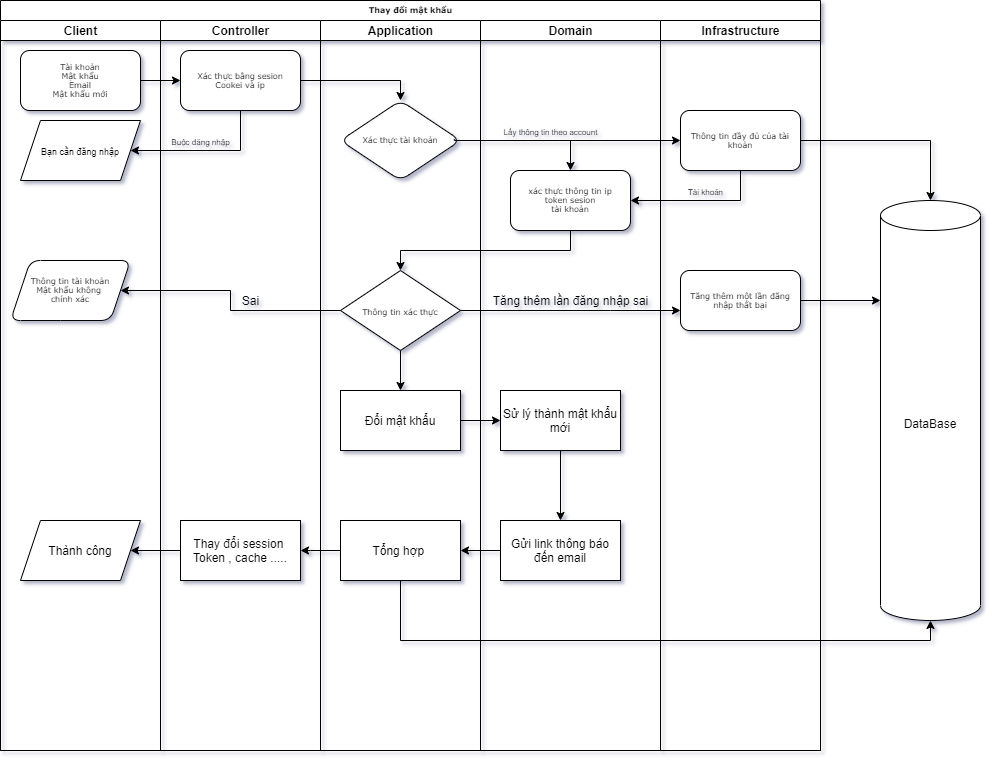

The diagram above was exported from draw.io. Its source (the exported page's mxGraphModel, read from the mxfile embedded in the PNG):
<mxGraphModel dx="1756" dy="834" grid="1" gridSize="10" guides="1" tooltips="1" connect="1" arrows="1" fold="1" page="0" pageScale="1" pageWidth="1100" pageHeight="850" background="none" math="0" shadow="1">
  <root>
    <mxCell id="0" />
    <mxCell id="1" parent="0" />
    <mxCell id="77e6c97f196da883-1" value="Thay đổi mật khẩu" style="swimlane;html=1;childLayout=stackLayout;startSize=20;rounded=0;shadow=0;labelBackgroundColor=none;strokeWidth=1;fontFamily=Verdana;fontSize=8;align=center;" parent="1" vertex="1">
      <mxGeometry x="70" y="40" width="820" height="750" as="geometry" />
    </mxCell>
    <mxCell id="77e6c97f196da883-2" value="Client" style="swimlane;html=1;startSize=20;" parent="77e6c97f196da883-1" vertex="1">
      <mxGeometry y="20" width="160" height="730" as="geometry" />
    </mxCell>
    <mxCell id="77e6c97f196da883-8" value="Tài khoản&lt;br&gt;Mật khẩu&lt;br&gt;Email&lt;br&gt;Mật khẩu mới" style="rounded=1;whiteSpace=wrap;html=1;shadow=0;labelBackgroundColor=none;strokeWidth=1;fontFamily=Verdana;fontSize=8;align=center;" parent="77e6c97f196da883-2" vertex="1">
      <mxGeometry x="20" y="30" width="120" height="60" as="geometry" />
    </mxCell>
    <mxCell id="vxIS1u82UBwyY_15Qmn8-8" value="&lt;font style=&quot;font-size: 9px&quot;&gt;Bạn cần đăng nhập&lt;/font&gt;" style="shape=parallelogram;perimeter=parallelogramPerimeter;whiteSpace=wrap;html=1;fixedSize=1;" parent="77e6c97f196da883-2" vertex="1">
      <mxGeometry x="20" y="100" width="120" height="60" as="geometry" />
    </mxCell>
    <mxCell id="vxIS1u82UBwyY_15Qmn8-18" value="Thông tin tài khoản&lt;br&gt;Mật khẩu không &lt;br&gt;chính xác" style="shape=parallelogram;perimeter=parallelogramPerimeter;whiteSpace=wrap;html=1;fixedSize=1;rounded=1;shadow=0;fontFamily=Verdana;fontSize=8;strokeWidth=1;" parent="77e6c97f196da883-2" vertex="1">
      <mxGeometry x="10" y="240" width="120" height="60" as="geometry" />
    </mxCell>
    <mxCell id="iSgD8IPnLr5aSRFzcsLa-37" value="Thành công" style="shape=parallelogram;perimeter=parallelogramPerimeter;whiteSpace=wrap;html=1;fixedSize=1;" vertex="1" parent="77e6c97f196da883-2">
      <mxGeometry x="20" y="500" width="120" height="60" as="geometry" />
    </mxCell>
    <mxCell id="77e6c97f196da883-3" value="Controller" style="swimlane;html=1;startSize=20;" parent="77e6c97f196da883-1" vertex="1">
      <mxGeometry x="160" y="20" width="160" height="730" as="geometry" />
    </mxCell>
    <mxCell id="vxIS1u82UBwyY_15Qmn8-4" value="Xác thực bằng sesion&lt;br&gt;Cookei và ip" style="whiteSpace=wrap;html=1;rounded=1;shadow=0;fontFamily=Verdana;fontSize=8;strokeWidth=1;" parent="77e6c97f196da883-3" vertex="1">
      <mxGeometry x="20" y="30" width="120" height="60" as="geometry" />
    </mxCell>
    <mxCell id="iSgD8IPnLr5aSRFzcsLa-14" value="Sai" style="text;html=1;align=center;verticalAlign=middle;resizable=0;points=[];autosize=1;strokeColor=none;" vertex="1" parent="77e6c97f196da883-3">
      <mxGeometry x="75" y="270" width="30" height="20" as="geometry" />
    </mxCell>
    <mxCell id="iSgD8IPnLr5aSRFzcsLa-35" value="Thay đổi session&amp;nbsp;&lt;br&gt;Token , cache ....." style="whiteSpace=wrap;html=1;" vertex="1" parent="77e6c97f196da883-3">
      <mxGeometry x="20" y="500" width="120" height="60" as="geometry" />
    </mxCell>
    <mxCell id="77e6c97f196da883-4" value="Application" style="swimlane;html=1;startSize=20;" parent="77e6c97f196da883-1" vertex="1">
      <mxGeometry x="320" y="20" width="160" height="730" as="geometry" />
    </mxCell>
    <mxCell id="vxIS1u82UBwyY_15Qmn8-9" value="Xác thực tài khoản" style="rhombus;whiteSpace=wrap;html=1;rounded=1;shadow=0;fontFamily=Verdana;fontSize=8;strokeWidth=1;" parent="77e6c97f196da883-4" vertex="1">
      <mxGeometry x="20" y="80" width="120" height="80" as="geometry" />
    </mxCell>
    <mxCell id="iSgD8IPnLr5aSRFzcsLa-13" value="&lt;font face=&quot;verdana&quot;&gt;&lt;span style=&quot;font-size: 8px&quot;&gt;Thông tin xác thực&lt;/span&gt;&lt;/font&gt;" style="rhombus;whiteSpace=wrap;html=1;" vertex="1" parent="77e6c97f196da883-4">
      <mxGeometry x="20" y="250" width="120" height="80" as="geometry" />
    </mxCell>
    <mxCell id="iSgD8IPnLr5aSRFzcsLa-20" value="Đổi mật khẩu" style="whiteSpace=wrap;html=1;" vertex="1" parent="77e6c97f196da883-4">
      <mxGeometry x="20" y="370" width="120" height="60" as="geometry" />
    </mxCell>
    <mxCell id="iSgD8IPnLr5aSRFzcsLa-21" value="" style="edgeStyle=orthogonalEdgeStyle;rounded=0;orthogonalLoop=1;jettySize=auto;html=1;" edge="1" parent="77e6c97f196da883-4" source="iSgD8IPnLr5aSRFzcsLa-13" target="iSgD8IPnLr5aSRFzcsLa-20">
      <mxGeometry relative="1" as="geometry" />
    </mxCell>
    <mxCell id="iSgD8IPnLr5aSRFzcsLa-29" value="Tổng hợp&amp;nbsp;" style="whiteSpace=wrap;html=1;" vertex="1" parent="77e6c97f196da883-4">
      <mxGeometry x="20" y="500" width="120" height="60" as="geometry" />
    </mxCell>
    <mxCell id="77e6c97f196da883-6" value="Domain" style="swimlane;html=1;startSize=20;" parent="77e6c97f196da883-1" vertex="1">
      <mxGeometry x="480" y="20" width="180" height="730" as="geometry" />
    </mxCell>
    <mxCell id="vxIS1u82UBwyY_15Qmn8-16" value="xác thực thông tin ip&lt;br&gt;token sesion&lt;br&gt;tài khoản" style="rounded=1;whiteSpace=wrap;html=1;shadow=0;fontFamily=Verdana;fontSize=8;strokeWidth=1;" parent="77e6c97f196da883-6" vertex="1">
      <mxGeometry x="30" y="150" width="120" height="60" as="geometry" />
    </mxCell>
    <mxCell id="iSgD8IPnLr5aSRFzcsLa-23" value="Sử lý thành mật khẩu mới" style="whiteSpace=wrap;html=1;" vertex="1" parent="77e6c97f196da883-6">
      <mxGeometry x="20" y="370" width="120" height="60" as="geometry" />
    </mxCell>
    <mxCell id="iSgD8IPnLr5aSRFzcsLa-27" value="Gửi link thông báo đến email" style="whiteSpace=wrap;html=1;" vertex="1" parent="77e6c97f196da883-6">
      <mxGeometry x="20" y="500" width="120" height="60" as="geometry" />
    </mxCell>
    <mxCell id="iSgD8IPnLr5aSRFzcsLa-28" value="" style="edgeStyle=orthogonalEdgeStyle;rounded=0;orthogonalLoop=1;jettySize=auto;html=1;" edge="1" parent="77e6c97f196da883-6" source="iSgD8IPnLr5aSRFzcsLa-23" target="iSgD8IPnLr5aSRFzcsLa-27">
      <mxGeometry relative="1" as="geometry" />
    </mxCell>
    <mxCell id="77e6c97f196da883-7" value="Infrastructure" style="swimlane;html=1;startSize=20;" parent="77e6c97f196da883-1" vertex="1">
      <mxGeometry x="660" y="20" width="160" height="730" as="geometry" />
    </mxCell>
    <mxCell id="vxIS1u82UBwyY_15Qmn8-11" value="Thông tin đầy đủ của tài khoản" style="rounded=1;whiteSpace=wrap;html=1;shadow=0;fontFamily=Verdana;fontSize=8;strokeWidth=1;" parent="77e6c97f196da883-7" vertex="1">
      <mxGeometry x="20" y="90" width="120" height="60" as="geometry" />
    </mxCell>
    <mxCell id="iSgD8IPnLr5aSRFzcsLa-8" value="Tăng thêm một lần đăng nhập thất bại" style="rounded=1;whiteSpace=wrap;html=1;shadow=0;fontFamily=Verdana;fontSize=8;strokeWidth=1;" vertex="1" parent="77e6c97f196da883-7">
      <mxGeometry x="20" y="250" width="120" height="60" as="geometry" />
    </mxCell>
    <mxCell id="iSgD8IPnLr5aSRFzcsLa-19" value="&lt;font style=&quot;font-size: 8px&quot;&gt;Tài khoản&lt;/font&gt;" style="text;html=1;align=center;verticalAlign=middle;resizable=0;points=[];autosize=1;strokeColor=none;" vertex="1" parent="77e6c97f196da883-7">
      <mxGeometry x="20" y="160" width="50" height="20" as="geometry" />
    </mxCell>
    <mxCell id="vxIS1u82UBwyY_15Qmn8-5" value="" style="edgeStyle=orthogonalEdgeStyle;rounded=0;orthogonalLoop=1;jettySize=auto;html=1;" parent="77e6c97f196da883-1" source="77e6c97f196da883-8" target="vxIS1u82UBwyY_15Qmn8-4" edge="1">
      <mxGeometry relative="1" as="geometry" />
    </mxCell>
    <mxCell id="vxIS1u82UBwyY_15Qmn8-7" value="" style="edgeStyle=orthogonalEdgeStyle;rounded=0;orthogonalLoop=1;jettySize=auto;html=1;entryX=1;entryY=0.5;entryDx=0;entryDy=0;" parent="77e6c97f196da883-1" source="vxIS1u82UBwyY_15Qmn8-4" target="vxIS1u82UBwyY_15Qmn8-8" edge="1">
      <mxGeometry relative="1" as="geometry">
        <mxPoint x="140" y="150.0285714285714" as="targetPoint" />
        <Array as="points">
          <mxPoint x="240" y="150" />
        </Array>
      </mxGeometry>
    </mxCell>
    <mxCell id="vxIS1u82UBwyY_15Qmn8-10" value="" style="edgeStyle=orthogonalEdgeStyle;rounded=0;orthogonalLoop=1;jettySize=auto;html=1;entryX=0.5;entryY=0;entryDx=0;entryDy=0;" parent="77e6c97f196da883-1" source="vxIS1u82UBwyY_15Qmn8-4" target="vxIS1u82UBwyY_15Qmn8-9" edge="1">
      <mxGeometry relative="1" as="geometry">
        <Array as="points">
          <mxPoint x="400" y="80" />
        </Array>
      </mxGeometry>
    </mxCell>
    <mxCell id="vxIS1u82UBwyY_15Qmn8-12" value="" style="edgeStyle=orthogonalEdgeStyle;rounded=0;orthogonalLoop=1;jettySize=auto;html=1;" parent="77e6c97f196da883-1" source="vxIS1u82UBwyY_15Qmn8-9" target="vxIS1u82UBwyY_15Qmn8-11" edge="1">
      <mxGeometry relative="1" as="geometry" />
    </mxCell>
    <mxCell id="vxIS1u82UBwyY_15Qmn8-15" style="edgeStyle=orthogonalEdgeStyle;rounded=0;orthogonalLoop=1;jettySize=auto;html=1;entryX=0.5;entryY=0;entryDx=0;entryDy=0;exitX=0.948;exitY=0.48;exitDx=0;exitDy=0;exitPerimeter=0;" parent="77e6c97f196da883-1" source="vxIS1u82UBwyY_15Qmn8-9" target="vxIS1u82UBwyY_15Qmn8-16" edge="1">
      <mxGeometry relative="1" as="geometry">
        <mxPoint x="570" y="160" as="targetPoint" />
        <Array as="points">
          <mxPoint x="454" y="140" />
          <mxPoint x="570" y="140" />
        </Array>
      </mxGeometry>
    </mxCell>
    <mxCell id="vxIS1u82UBwyY_15Qmn8-19" value="" style="edgeStyle=orthogonalEdgeStyle;rounded=0;orthogonalLoop=1;jettySize=auto;html=1;exitX=0;exitY=0.5;exitDx=0;exitDy=0;entryX=1;entryY=0.5;entryDx=0;entryDy=0;" parent="77e6c97f196da883-1" source="iSgD8IPnLr5aSRFzcsLa-13" target="vxIS1u82UBwyY_15Qmn8-18" edge="1">
      <mxGeometry relative="1" as="geometry">
        <Array as="points">
          <mxPoint x="230" y="310" />
          <mxPoint x="230" y="290" />
        </Array>
      </mxGeometry>
    </mxCell>
    <mxCell id="iSgD8IPnLr5aSRFzcsLa-1" style="edgeStyle=orthogonalEdgeStyle;rounded=0;orthogonalLoop=1;jettySize=auto;html=1;entryX=0.5;entryY=0;entryDx=0;entryDy=0;" edge="1" parent="77e6c97f196da883-1" source="vxIS1u82UBwyY_15Qmn8-16" target="iSgD8IPnLr5aSRFzcsLa-13">
      <mxGeometry relative="1" as="geometry">
        <mxPoint x="400" y="270" as="targetPoint" />
        <Array as="points">
          <mxPoint x="570" y="250" />
          <mxPoint x="400" y="250" />
        </Array>
      </mxGeometry>
    </mxCell>
    <mxCell id="iSgD8IPnLr5aSRFzcsLa-9" value="" style="edgeStyle=orthogonalEdgeStyle;rounded=0;orthogonalLoop=1;jettySize=auto;html=1;" edge="1" parent="77e6c97f196da883-1" source="iSgD8IPnLr5aSRFzcsLa-13" target="iSgD8IPnLr5aSRFzcsLa-8">
      <mxGeometry relative="1" as="geometry">
        <mxPoint x="470" y="300" as="sourcePoint" />
        <Array as="points">
          <mxPoint x="610" y="310" />
          <mxPoint x="610" y="310" />
        </Array>
      </mxGeometry>
    </mxCell>
    <mxCell id="iSgD8IPnLr5aSRFzcsLa-12" style="edgeStyle=orthogonalEdgeStyle;rounded=0;orthogonalLoop=1;jettySize=auto;html=1;entryX=1;entryY=0.5;entryDx=0;entryDy=0;" edge="1" parent="77e6c97f196da883-1" source="vxIS1u82UBwyY_15Qmn8-11" target="vxIS1u82UBwyY_15Qmn8-16">
      <mxGeometry relative="1" as="geometry">
        <Array as="points">
          <mxPoint x="740" y="200" />
        </Array>
      </mxGeometry>
    </mxCell>
    <mxCell id="iSgD8IPnLr5aSRFzcsLa-24" value="" style="edgeStyle=orthogonalEdgeStyle;rounded=0;orthogonalLoop=1;jettySize=auto;html=1;" edge="1" parent="77e6c97f196da883-1" source="iSgD8IPnLr5aSRFzcsLa-20" target="iSgD8IPnLr5aSRFzcsLa-23">
      <mxGeometry relative="1" as="geometry" />
    </mxCell>
    <mxCell id="iSgD8IPnLr5aSRFzcsLa-30" value="" style="edgeStyle=orthogonalEdgeStyle;rounded=0;orthogonalLoop=1;jettySize=auto;html=1;" edge="1" parent="77e6c97f196da883-1" source="iSgD8IPnLr5aSRFzcsLa-27" target="iSgD8IPnLr5aSRFzcsLa-29">
      <mxGeometry relative="1" as="geometry" />
    </mxCell>
    <mxCell id="iSgD8IPnLr5aSRFzcsLa-36" value="" style="edgeStyle=orthogonalEdgeStyle;rounded=0;orthogonalLoop=1;jettySize=auto;html=1;" edge="1" parent="77e6c97f196da883-1" source="iSgD8IPnLr5aSRFzcsLa-29" target="iSgD8IPnLr5aSRFzcsLa-35">
      <mxGeometry relative="1" as="geometry">
        <Array as="points">
          <mxPoint x="310" y="550" />
          <mxPoint x="310" y="550" />
        </Array>
      </mxGeometry>
    </mxCell>
    <mxCell id="iSgD8IPnLr5aSRFzcsLa-38" value="" style="edgeStyle=orthogonalEdgeStyle;rounded=0;orthogonalLoop=1;jettySize=auto;html=1;" edge="1" parent="77e6c97f196da883-1" source="iSgD8IPnLr5aSRFzcsLa-35" target="iSgD8IPnLr5aSRFzcsLa-37">
      <mxGeometry relative="1" as="geometry" />
    </mxCell>
    <mxCell id="vxIS1u82UBwyY_15Qmn8-2" value="DataBase" style="shape=cylinder3;whiteSpace=wrap;html=1;boundedLbl=1;backgroundOutline=1;size=15;" parent="1" vertex="1">
      <mxGeometry x="950" y="240" width="100" height="420" as="geometry" />
    </mxCell>
    <mxCell id="vxIS1u82UBwyY_15Qmn8-14" value="" style="edgeStyle=orthogonalEdgeStyle;rounded=0;orthogonalLoop=1;jettySize=auto;html=1;entryX=0.5;entryY=0;entryDx=0;entryDy=0;entryPerimeter=0;" parent="1" source="vxIS1u82UBwyY_15Qmn8-11" target="vxIS1u82UBwyY_15Qmn8-2" edge="1">
      <mxGeometry relative="1" as="geometry">
        <mxPoint x="950" y="180" as="targetPoint" />
      </mxGeometry>
    </mxCell>
    <mxCell id="iSgD8IPnLr5aSRFzcsLa-10" style="edgeStyle=orthogonalEdgeStyle;rounded=0;orthogonalLoop=1;jettySize=auto;html=1;" edge="1" parent="1" source="iSgD8IPnLr5aSRFzcsLa-8">
      <mxGeometry relative="1" as="geometry">
        <mxPoint x="950" y="340" as="targetPoint" />
        <Array as="points">
          <mxPoint x="950" y="340" />
        </Array>
      </mxGeometry>
    </mxCell>
    <mxCell id="iSgD8IPnLr5aSRFzcsLa-15" value="Tăng thêm lần đăng nhập sai" style="text;html=1;align=center;verticalAlign=middle;resizable=0;points=[];autosize=1;strokeColor=none;" vertex="1" parent="1">
      <mxGeometry x="555" y="330" width="170" height="20" as="geometry" />
    </mxCell>
    <mxCell id="iSgD8IPnLr5aSRFzcsLa-17" value="&lt;font style=&quot;font-size: 8px&quot;&gt;Buộc đăng nhập&lt;/font&gt;" style="text;html=1;align=center;verticalAlign=middle;resizable=0;points=[];autosize=1;strokeColor=none;" vertex="1" parent="1">
      <mxGeometry x="235" y="170" width="70" height="20" as="geometry" />
    </mxCell>
    <mxCell id="iSgD8IPnLr5aSRFzcsLa-18" value="&lt;font style=&quot;font-size: 8px&quot;&gt;Lấy thông tin theo account&lt;/font&gt;" style="text;html=1;align=center;verticalAlign=middle;resizable=0;points=[];autosize=1;strokeColor=none;" vertex="1" parent="1">
      <mxGeometry x="565" y="160" width="110" height="20" as="geometry" />
    </mxCell>
    <mxCell id="iSgD8IPnLr5aSRFzcsLa-31" style="edgeStyle=orthogonalEdgeStyle;rounded=0;orthogonalLoop=1;jettySize=auto;html=1;exitX=0.5;exitY=1;exitDx=0;exitDy=0;entryX=0.5;entryY=1;entryDx=0;entryDy=0;entryPerimeter=0;" edge="1" parent="1" source="iSgD8IPnLr5aSRFzcsLa-29" target="vxIS1u82UBwyY_15Qmn8-2">
      <mxGeometry relative="1" as="geometry">
        <mxPoint x="1000" y="665" as="targetPoint" />
        <Array as="points">
          <mxPoint x="470" y="680" />
          <mxPoint x="1000" y="680" />
        </Array>
      </mxGeometry>
    </mxCell>
  </root>
</mxGraphModel>